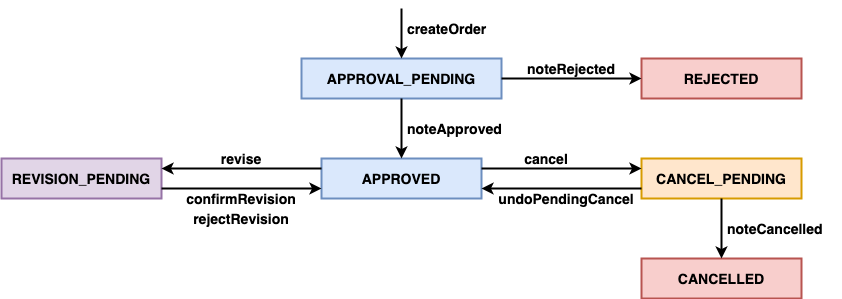

The diagram above was exported from draw.io. Its source (the exported page's mxGraphModel, read from the mxfile embedded in the PNG):
<mxGraphModel dx="1302" dy="701" grid="1" gridSize="10" guides="1" tooltips="1" connect="1" arrows="1" fold="1" page="1" pageScale="1" pageWidth="2000" pageHeight="2000" math="0" shadow="0">
  <root>
    <mxCell id="0" />
    <mxCell id="1" parent="0" />
    <mxCell id="JC500J2g3jX2iVD-JPon-2" value="&lt;span style=&quot;font-size: 14px&quot;&gt;&lt;b&gt;APPROVAL_PENDING&lt;/b&gt;&lt;/span&gt;" style="rounded=0;whiteSpace=wrap;html=1;strokeWidth=2;fillColor=#dae8fc;strokeColor=#6c8ebf;" vertex="1" parent="1">
      <mxGeometry x="380" y="220" width="200" height="40" as="geometry" />
    </mxCell>
    <mxCell id="JC500J2g3jX2iVD-JPon-3" value="" style="endArrow=classic;html=1;strokeWidth=2;entryX=0.5;entryY=0;entryDx=0;entryDy=0;" edge="1" parent="1" target="JC500J2g3jX2iVD-JPon-2">
      <mxGeometry width="50" height="50" relative="1" as="geometry">
        <mxPoint x="480" y="170" as="sourcePoint" />
        <mxPoint x="850" y="320" as="targetPoint" />
      </mxGeometry>
    </mxCell>
    <mxCell id="JC500J2g3jX2iVD-JPon-4" value="&lt;span style=&quot;font-size: 14px&quot;&gt;&lt;b&gt;APPROVED&lt;/b&gt;&lt;/span&gt;" style="rounded=0;whiteSpace=wrap;html=1;strokeWidth=2;fillColor=#dae8fc;strokeColor=#6c8ebf;" vertex="1" parent="1">
      <mxGeometry x="400" y="320" width="160" height="40" as="geometry" />
    </mxCell>
    <mxCell id="JC500J2g3jX2iVD-JPon-5" value="" style="endArrow=classic;html=1;strokeWidth=2;exitX=0.5;exitY=1;exitDx=0;exitDy=0;entryX=0.5;entryY=0;entryDx=0;entryDy=0;" edge="1" parent="1" source="JC500J2g3jX2iVD-JPon-2" target="JC500J2g3jX2iVD-JPon-4">
      <mxGeometry width="50" height="50" relative="1" as="geometry">
        <mxPoint x="800" y="370" as="sourcePoint" />
        <mxPoint x="850" y="320" as="targetPoint" />
      </mxGeometry>
    </mxCell>
    <mxCell id="JC500J2g3jX2iVD-JPon-14" value="&lt;span style=&quot;font-size: 14px&quot;&gt;&lt;b&gt;CANCEL_PENDING&lt;/b&gt;&lt;/span&gt;" style="rounded=0;whiteSpace=wrap;html=1;strokeWidth=2;fillColor=#ffe6cc;strokeColor=#d79b00;" vertex="1" parent="1">
      <mxGeometry x="720" y="320" width="160" height="40" as="geometry" />
    </mxCell>
    <mxCell id="JC500J2g3jX2iVD-JPon-15" value="" style="endArrow=classic;html=1;strokeWidth=2;exitX=1;exitY=0.25;exitDx=0;exitDy=0;entryX=0;entryY=0.25;entryDx=0;entryDy=0;" edge="1" parent="1" source="JC500J2g3jX2iVD-JPon-4" target="JC500J2g3jX2iVD-JPon-14">
      <mxGeometry width="50" height="50" relative="1" as="geometry">
        <mxPoint x="800" y="480" as="sourcePoint" />
        <mxPoint x="850" y="430" as="targetPoint" />
      </mxGeometry>
    </mxCell>
    <mxCell id="JC500J2g3jX2iVD-JPon-17" value="&lt;span style=&quot;font-size: 14px&quot;&gt;&lt;b&gt;CANCELLED&lt;/b&gt;&lt;/span&gt;" style="rounded=0;whiteSpace=wrap;html=1;strokeWidth=2;fillColor=#f8cecc;strokeColor=#b85450;" vertex="1" parent="1">
      <mxGeometry x="720" y="420" width="160" height="40" as="geometry" />
    </mxCell>
    <mxCell id="JC500J2g3jX2iVD-JPon-18" value="" style="endArrow=classic;html=1;strokeWidth=2;exitX=0.5;exitY=1;exitDx=0;exitDy=0;entryX=0.5;entryY=0;entryDx=0;entryDy=0;" edge="1" parent="1" source="JC500J2g3jX2iVD-JPon-14" target="JC500J2g3jX2iVD-JPon-17">
      <mxGeometry width="50" height="50" relative="1" as="geometry">
        <mxPoint x="800" y="480" as="sourcePoint" />
        <mxPoint x="850" y="430" as="targetPoint" />
      </mxGeometry>
    </mxCell>
    <mxCell id="JC500J2g3jX2iVD-JPon-19" value="&lt;font style=&quot;font-size: 14px&quot;&gt;&lt;b&gt;&amp;nbsp;createOrder&lt;/b&gt;&lt;/font&gt;" style="text;html=1;strokeColor=none;fillColor=none;align=left;verticalAlign=middle;whiteSpace=wrap;rounded=0;" vertex="1" parent="1">
      <mxGeometry x="480" y="180" width="120" height="20" as="geometry" />
    </mxCell>
    <mxCell id="JC500J2g3jX2iVD-JPon-22" value="&lt;span style=&quot;font-size: 14px&quot;&gt;&lt;b&gt;&amp;nbsp;noteApproved&lt;/b&gt;&lt;/span&gt;" style="text;html=1;strokeColor=none;fillColor=none;align=left;verticalAlign=middle;whiteSpace=wrap;rounded=0;" vertex="1" parent="1">
      <mxGeometry x="480" y="280" width="120" height="20" as="geometry" />
    </mxCell>
    <mxCell id="JC500J2g3jX2iVD-JPon-27" value="" style="endArrow=classic;html=1;strokeWidth=2;entryX=1;entryY=0.75;entryDx=0;entryDy=0;exitX=0;exitY=0.75;exitDx=0;exitDy=0;" edge="1" parent="1" source="JC500J2g3jX2iVD-JPon-14" target="JC500J2g3jX2iVD-JPon-4">
      <mxGeometry width="50" height="50" relative="1" as="geometry">
        <mxPoint x="800" y="420" as="sourcePoint" />
        <mxPoint x="850" y="370" as="targetPoint" />
      </mxGeometry>
    </mxCell>
    <mxCell id="JC500J2g3jX2iVD-JPon-30" value="&lt;span style=&quot;font-size: 14px&quot;&gt;&lt;b&gt;cancel&lt;/b&gt;&lt;/span&gt;" style="text;html=1;strokeColor=none;fillColor=none;align=center;verticalAlign=middle;whiteSpace=wrap;rounded=0;" vertex="1" parent="1">
      <mxGeometry x="590" y="310" width="70" height="20" as="geometry" />
    </mxCell>
    <mxCell id="JC500J2g3jX2iVD-JPon-31" value="&lt;span style=&quot;font-size: 14px&quot;&gt;&lt;b&gt;&amp;nbsp;noteCancelled&lt;/b&gt;&lt;/span&gt;" style="text;html=1;strokeColor=none;fillColor=none;align=left;verticalAlign=middle;whiteSpace=wrap;rounded=0;" vertex="1" parent="1">
      <mxGeometry x="800" y="380" width="120" height="20" as="geometry" />
    </mxCell>
    <mxCell id="JC500J2g3jX2iVD-JPon-33" value="&lt;span style=&quot;font-size: 14px&quot;&gt;&lt;b&gt;undoPendingCancel&lt;/b&gt;&lt;/span&gt;" style="text;html=1;strokeColor=none;fillColor=none;align=center;verticalAlign=middle;whiteSpace=wrap;rounded=0;" vertex="1" parent="1">
      <mxGeometry x="570" y="350" width="150" height="20" as="geometry" />
    </mxCell>
    <mxCell id="JC500J2g3jX2iVD-JPon-34" value="&lt;span style=&quot;font-size: 14px&quot;&gt;&lt;b&gt;REVISION_PENDING&lt;/b&gt;&lt;/span&gt;" style="rounded=0;whiteSpace=wrap;html=1;strokeWidth=2;fillColor=#e1d5e7;strokeColor=#9673a6;" vertex="1" parent="1">
      <mxGeometry x="80" y="320" width="160" height="40" as="geometry" />
    </mxCell>
    <mxCell id="JC500J2g3jX2iVD-JPon-36" value="" style="endArrow=classic;html=1;strokeWidth=2;entryX=1;entryY=0.25;entryDx=0;entryDy=0;exitX=0;exitY=0.25;exitDx=0;exitDy=0;" edge="1" parent="1" source="JC500J2g3jX2iVD-JPon-4" target="JC500J2g3jX2iVD-JPon-34">
      <mxGeometry width="50" height="50" relative="1" as="geometry">
        <mxPoint x="660" y="420" as="sourcePoint" />
        <mxPoint x="710" y="370" as="targetPoint" />
      </mxGeometry>
    </mxCell>
    <mxCell id="JC500J2g3jX2iVD-JPon-38" value="" style="endArrow=classic;html=1;strokeWidth=2;exitX=1;exitY=0.75;exitDx=0;exitDy=0;entryX=0;entryY=0.75;entryDx=0;entryDy=0;" edge="1" parent="1" source="JC500J2g3jX2iVD-JPon-34" target="JC500J2g3jX2iVD-JPon-4">
      <mxGeometry width="50" height="50" relative="1" as="geometry">
        <mxPoint x="660" y="420" as="sourcePoint" />
        <mxPoint x="710" y="370" as="targetPoint" />
      </mxGeometry>
    </mxCell>
    <mxCell id="JC500J2g3jX2iVD-JPon-40" value="&lt;span style=&quot;font-size: 14px&quot;&gt;&lt;b&gt;revise&lt;/b&gt;&lt;/span&gt;" style="text;html=1;strokeColor=none;fillColor=none;align=center;verticalAlign=middle;whiteSpace=wrap;rounded=0;" vertex="1" parent="1">
      <mxGeometry x="285" y="310" width="70" height="20" as="geometry" />
    </mxCell>
    <mxCell id="JC500J2g3jX2iVD-JPon-41" value="&lt;span style=&quot;font-size: 14px&quot;&gt;&lt;b&gt;rejectRevision&lt;/b&gt;&lt;/span&gt;" style="text;html=1;strokeColor=none;fillColor=none;align=center;verticalAlign=middle;whiteSpace=wrap;rounded=0;" vertex="1" parent="1">
      <mxGeometry x="265" y="370" width="110" height="20" as="geometry" />
    </mxCell>
    <mxCell id="JC500J2g3jX2iVD-JPon-43" value="&lt;span style=&quot;font-size: 14px&quot;&gt;&lt;b&gt;confirmRevision&lt;/b&gt;&lt;/span&gt;" style="text;html=1;strokeColor=none;fillColor=none;align=center;verticalAlign=middle;whiteSpace=wrap;rounded=0;" vertex="1" parent="1">
      <mxGeometry x="260" y="350" width="120" height="20" as="geometry" />
    </mxCell>
    <mxCell id="JC500J2g3jX2iVD-JPon-45" value="&lt;span style=&quot;font-size: 14px&quot;&gt;&lt;b&gt;REJECTED&lt;/b&gt;&lt;/span&gt;" style="rounded=0;whiteSpace=wrap;html=1;strokeWidth=2;fillColor=#f8cecc;strokeColor=#b85450;" vertex="1" parent="1">
      <mxGeometry x="720" y="220" width="160" height="40" as="geometry" />
    </mxCell>
    <mxCell id="JC500J2g3jX2iVD-JPon-46" value="" style="endArrow=classic;html=1;strokeWidth=2;exitX=1;exitY=0.5;exitDx=0;exitDy=0;entryX=0;entryY=0.5;entryDx=0;entryDy=0;" edge="1" parent="1" source="JC500J2g3jX2iVD-JPon-2" target="JC500J2g3jX2iVD-JPon-45">
      <mxGeometry width="50" height="50" relative="1" as="geometry">
        <mxPoint x="660" y="410" as="sourcePoint" />
        <mxPoint x="710" y="360" as="targetPoint" />
      </mxGeometry>
    </mxCell>
    <mxCell id="JC500J2g3jX2iVD-JPon-47" value="&lt;span style=&quot;font-size: 14px&quot;&gt;&lt;b&gt;noteRejected&lt;/b&gt;&lt;/span&gt;" style="text;html=1;strokeColor=none;fillColor=none;align=center;verticalAlign=middle;whiteSpace=wrap;rounded=0;" vertex="1" parent="1">
      <mxGeometry x="600" y="220" width="100" height="20" as="geometry" />
    </mxCell>
  </root>
</mxGraphModel>